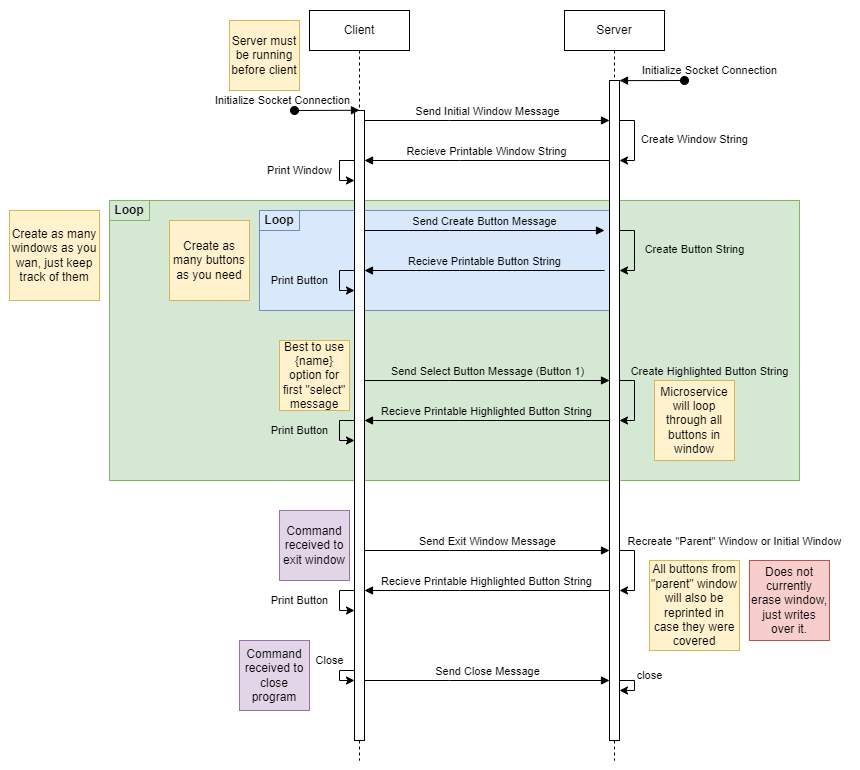

The diagram above was exported from draw.io. Its source (the exported page's mxGraphModel, read from the mxfile embedded in the PNG):
<mxGraphModel dx="2252" dy="783" grid="1" gridSize="10" guides="1" tooltips="1" connect="1" arrows="1" fold="1" page="1" pageScale="1" pageWidth="850" pageHeight="1100" math="0" shadow="0">
  <root>
    <mxCell id="0" />
    <mxCell id="1" parent="0" />
    <mxCell id="a0crlpgvDK4xAqrtWrMA-66" value="" style="whiteSpace=wrap;html=1;strokeColor=none;" vertex="1" parent="1">
      <mxGeometry x="-270" y="30" width="860" height="770" as="geometry" />
    </mxCell>
    <mxCell id="a0crlpgvDK4xAqrtWrMA-49" value="" style="rounded=0;whiteSpace=wrap;html=1;fillColor=#d5e8d4;strokeColor=#82b366;" vertex="1" parent="1">
      <mxGeometry x="-160" y="230" width="690" height="280" as="geometry" />
    </mxCell>
    <mxCell id="a0crlpgvDK4xAqrtWrMA-30" value="" style="rounded=0;whiteSpace=wrap;html=1;fillColor=#dae8fc;strokeColor=#6c8ebf;" vertex="1" parent="1">
      <mxGeometry x="-10" y="240" width="360" height="100" as="geometry" />
    </mxCell>
    <mxCell id="aM9ryv3xv72pqoxQDRHE-1" value="Client" style="shape=umlLifeline;perimeter=lifelinePerimeter;whiteSpace=wrap;html=1;container=0;dropTarget=0;collapsible=0;recursiveResize=0;outlineConnect=0;portConstraint=eastwest;newEdgeStyle={&quot;edgeStyle&quot;:&quot;elbowEdgeStyle&quot;,&quot;elbow&quot;:&quot;vertical&quot;,&quot;curved&quot;:0,&quot;rounded&quot;:0};labelBackgroundColor=none;" parent="1" vertex="1">
      <mxGeometry x="40" y="40" width="100" height="750" as="geometry" />
    </mxCell>
    <mxCell id="aM9ryv3xv72pqoxQDRHE-2" value="" style="html=1;points=[];perimeter=orthogonalPerimeter;outlineConnect=0;targetShapes=umlLifeline;portConstraint=eastwest;newEdgeStyle={&quot;edgeStyle&quot;:&quot;elbowEdgeStyle&quot;,&quot;elbow&quot;:&quot;vertical&quot;,&quot;curved&quot;:0,&quot;rounded&quot;:0};" parent="aM9ryv3xv72pqoxQDRHE-1" vertex="1">
      <mxGeometry x="45" y="100" width="10" height="630" as="geometry" />
    </mxCell>
    <mxCell id="aM9ryv3xv72pqoxQDRHE-3" value="" style="html=1;verticalAlign=bottom;startArrow=oval;endArrow=block;startSize=8;edgeStyle=elbowEdgeStyle;elbow=vertical;curved=0;rounded=0;" parent="aM9ryv3xv72pqoxQDRHE-1" target="aM9ryv3xv72pqoxQDRHE-2" edge="1">
      <mxGeometry x="-1" y="-45" relative="1" as="geometry">
        <mxPoint x="-15" y="100" as="sourcePoint" />
        <mxPoint x="-45" y="-45" as="offset" />
      </mxGeometry>
    </mxCell>
    <mxCell id="a0crlpgvDK4xAqrtWrMA-62" value="Initialize Socket Connection" style="edgeLabel;html=1;align=center;verticalAlign=middle;resizable=0;points=[];labelBackgroundColor=none;" vertex="1" connectable="0" parent="aM9ryv3xv72pqoxQDRHE-3">
      <mxGeometry x="-0.22" y="1" relative="1" as="geometry">
        <mxPoint x="-38" y="-9" as="offset" />
      </mxGeometry>
    </mxCell>
    <mxCell id="a0crlpgvDK4xAqrtWrMA-3" value="" style="endArrow=classic;html=1;rounded=0;" edge="1" parent="aM9ryv3xv72pqoxQDRHE-1" source="aM9ryv3xv72pqoxQDRHE-2" target="aM9ryv3xv72pqoxQDRHE-2">
      <mxGeometry width="50" height="50" relative="1" as="geometry">
        <mxPoint x="-30" y="200" as="sourcePoint" />
        <mxPoint x="20" y="150" as="targetPoint" />
        <Array as="points">
          <mxPoint x="30" y="150" />
          <mxPoint x="30" y="170" />
        </Array>
      </mxGeometry>
    </mxCell>
    <mxCell id="a0crlpgvDK4xAqrtWrMA-4" value="Print Window" style="edgeLabel;html=1;align=center;verticalAlign=middle;resizable=0;points=[];" vertex="1" connectable="0" parent="a0crlpgvDK4xAqrtWrMA-3">
      <mxGeometry x="-0.1969" relative="1" as="geometry">
        <mxPoint x="-40" y="5" as="offset" />
      </mxGeometry>
    </mxCell>
    <mxCell id="a0crlpgvDK4xAqrtWrMA-64" value="" style="endArrow=classic;html=1;rounded=0;" edge="1" parent="aM9ryv3xv72pqoxQDRHE-1" source="aM9ryv3xv72pqoxQDRHE-2" target="aM9ryv3xv72pqoxQDRHE-2">
      <mxGeometry width="50" height="50" relative="1" as="geometry">
        <mxPoint x="40" y="660" as="sourcePoint" />
        <mxPoint x="40" y="670" as="targetPoint" />
        <Array as="points">
          <mxPoint x="30" y="660" />
          <mxPoint x="30" y="670" />
        </Array>
      </mxGeometry>
    </mxCell>
    <mxCell id="a0crlpgvDK4xAqrtWrMA-65" value="Close" style="edgeLabel;html=1;align=center;verticalAlign=middle;resizable=0;points=[];" vertex="1" connectable="0" parent="a0crlpgvDK4xAqrtWrMA-64">
      <mxGeometry x="0.2139" y="1" relative="1" as="geometry">
        <mxPoint x="-11" y="-19" as="offset" />
      </mxGeometry>
    </mxCell>
    <mxCell id="aM9ryv3xv72pqoxQDRHE-5" value="Server" style="shape=umlLifeline;perimeter=lifelinePerimeter;whiteSpace=wrap;html=1;container=0;dropTarget=0;collapsible=0;recursiveResize=0;outlineConnect=0;portConstraint=eastwest;newEdgeStyle={&quot;edgeStyle&quot;:&quot;elbowEdgeStyle&quot;,&quot;elbow&quot;:&quot;vertical&quot;,&quot;curved&quot;:0,&quot;rounded&quot;:0};" parent="1" vertex="1">
      <mxGeometry x="295" y="40" width="100" height="750" as="geometry" />
    </mxCell>
    <mxCell id="aM9ryv3xv72pqoxQDRHE-6" value="" style="html=1;points=[];perimeter=orthogonalPerimeter;outlineConnect=0;targetShapes=umlLifeline;portConstraint=eastwest;newEdgeStyle={&quot;edgeStyle&quot;:&quot;elbowEdgeStyle&quot;,&quot;elbow&quot;:&quot;vertical&quot;,&quot;curved&quot;:0,&quot;rounded&quot;:0};" parent="aM9ryv3xv72pqoxQDRHE-5" vertex="1">
      <mxGeometry x="45" y="70" width="10" height="660" as="geometry" />
    </mxCell>
    <mxCell id="a0crlpgvDK4xAqrtWrMA-15" value="" style="endArrow=classic;html=1;rounded=0;" edge="1" parent="aM9ryv3xv72pqoxQDRHE-5" target="aM9ryv3xv72pqoxQDRHE-6">
      <mxGeometry width="50" height="50" relative="1" as="geometry">
        <mxPoint x="55" y="110" as="sourcePoint" />
        <mxPoint x="55" y="130" as="targetPoint" />
        <Array as="points">
          <mxPoint x="70" y="110" />
          <mxPoint x="70" y="150" />
        </Array>
      </mxGeometry>
    </mxCell>
    <mxCell id="a0crlpgvDK4xAqrtWrMA-16" value="Create Window String" style="edgeLabel;html=1;align=center;verticalAlign=middle;resizable=0;points=[];" vertex="1" connectable="0" parent="a0crlpgvDK4xAqrtWrMA-15">
      <mxGeometry x="-0.1969" relative="1" as="geometry">
        <mxPoint x="60" y="5" as="offset" />
      </mxGeometry>
    </mxCell>
    <mxCell id="aM9ryv3xv72pqoxQDRHE-7" value="Send Initial Window Message" style="html=1;verticalAlign=bottom;endArrow=block;edgeStyle=elbowEdgeStyle;elbow=vertical;curved=0;rounded=0;" parent="1" source="aM9ryv3xv72pqoxQDRHE-2" target="aM9ryv3xv72pqoxQDRHE-6" edge="1">
      <mxGeometry relative="1" as="geometry">
        <mxPoint x="195" y="160" as="sourcePoint" />
        <Array as="points">
          <mxPoint x="180" y="150" />
        </Array>
      </mxGeometry>
    </mxCell>
    <mxCell id="aM9ryv3xv72pqoxQDRHE-9" value="Recieve Printable Window String" style="html=1;verticalAlign=bottom;endArrow=block;edgeStyle=elbowEdgeStyle;elbow=vertical;curved=0;rounded=0;" parent="1" source="aM9ryv3xv72pqoxQDRHE-6" target="aM9ryv3xv72pqoxQDRHE-2" edge="1">
      <mxGeometry relative="1" as="geometry">
        <mxPoint x="175" y="190" as="sourcePoint" />
        <Array as="points">
          <mxPoint x="190" y="190" />
        </Array>
        <mxPoint x="100" y="190" as="targetPoint" />
      </mxGeometry>
    </mxCell>
    <mxCell id="a0crlpgvDK4xAqrtWrMA-2" value="" style="html=1;verticalAlign=bottom;startArrow=oval;endArrow=block;startSize=8;edgeStyle=elbowEdgeStyle;elbow=vertical;curved=0;rounded=0;" edge="1" parent="1">
      <mxGeometry relative="1" as="geometry">
        <mxPoint x="415" y="110" as="sourcePoint" />
        <mxPoint x="350" y="110" as="targetPoint" />
      </mxGeometry>
    </mxCell>
    <mxCell id="a0crlpgvDK4xAqrtWrMA-63" value="Initialize Socket Connection" style="edgeLabel;html=1;align=center;verticalAlign=middle;resizable=0;points=[];labelBackgroundColor=none;" vertex="1" connectable="0" parent="a0crlpgvDK4xAqrtWrMA-2">
      <mxGeometry x="-0.1022" y="-1" relative="1" as="geometry">
        <mxPoint x="54" y="-9" as="offset" />
      </mxGeometry>
    </mxCell>
    <mxCell id="a0crlpgvDK4xAqrtWrMA-10" value="" style="endArrow=classic;html=1;rounded=0;" edge="1" parent="1">
      <mxGeometry width="50" height="50" relative="1" as="geometry">
        <mxPoint x="85" y="300" as="sourcePoint" />
        <mxPoint x="85" y="320" as="targetPoint" />
        <Array as="points">
          <mxPoint x="70" y="300" />
          <mxPoint x="70" y="320" />
        </Array>
      </mxGeometry>
    </mxCell>
    <mxCell id="a0crlpgvDK4xAqrtWrMA-11" value="Print Button" style="edgeLabel;html=1;align=center;verticalAlign=middle;resizable=0;points=[];labelBackgroundColor=none;" vertex="1" connectable="0" parent="a0crlpgvDK4xAqrtWrMA-10">
      <mxGeometry x="-0.1969" relative="1" as="geometry">
        <mxPoint x="-40" y="5" as="offset" />
      </mxGeometry>
    </mxCell>
    <mxCell id="a0crlpgvDK4xAqrtWrMA-12" value="Send Create Button Message" style="html=1;verticalAlign=bottom;endArrow=block;edgeStyle=elbowEdgeStyle;elbow=vertical;curved=0;rounded=0;labelBackgroundColor=none;" edge="1" parent="1">
      <mxGeometry relative="1" as="geometry">
        <mxPoint x="95" y="260" as="sourcePoint" />
        <Array as="points">
          <mxPoint x="180" y="260" />
        </Array>
        <mxPoint x="335" y="260" as="targetPoint" />
      </mxGeometry>
    </mxCell>
    <mxCell id="a0crlpgvDK4xAqrtWrMA-13" value="Recieve Printable Button String" style="html=1;verticalAlign=bottom;endArrow=block;edgeStyle=elbowEdgeStyle;elbow=vertical;curved=0;rounded=0;labelBackgroundColor=none;" edge="1" parent="1">
      <mxGeometry relative="1" as="geometry">
        <mxPoint x="335" y="300" as="sourcePoint" />
        <Array as="points">
          <mxPoint x="190" y="300" />
        </Array>
        <mxPoint x="95" y="300" as="targetPoint" />
      </mxGeometry>
    </mxCell>
    <mxCell id="a0crlpgvDK4xAqrtWrMA-24" value="" style="endArrow=classic;html=1;rounded=0;" edge="1" parent="1">
      <mxGeometry width="50" height="50" relative="1" as="geometry">
        <mxPoint x="85" y="450" as="sourcePoint" />
        <mxPoint x="85" y="470" as="targetPoint" />
        <Array as="points">
          <mxPoint x="70" y="450" />
          <mxPoint x="70" y="470" />
        </Array>
      </mxGeometry>
    </mxCell>
    <mxCell id="a0crlpgvDK4xAqrtWrMA-25" value="Print Button" style="edgeLabel;html=1;align=center;verticalAlign=middle;resizable=0;points=[];labelBackgroundColor=none;" vertex="1" connectable="0" parent="a0crlpgvDK4xAqrtWrMA-24">
      <mxGeometry x="-0.1969" relative="1" as="geometry">
        <mxPoint x="-40" y="5" as="offset" />
      </mxGeometry>
    </mxCell>
    <mxCell id="a0crlpgvDK4xAqrtWrMA-26" value="Send Select Button Message (Button 1)" style="html=1;verticalAlign=bottom;endArrow=block;edgeStyle=elbowEdgeStyle;elbow=vertical;curved=0;rounded=0;labelBackgroundColor=none;" edge="1" parent="1" target="aM9ryv3xv72pqoxQDRHE-6">
      <mxGeometry relative="1" as="geometry">
        <mxPoint x="95" y="410" as="sourcePoint" />
        <Array as="points">
          <mxPoint x="180" y="410" />
        </Array>
        <mxPoint x="335" y="410" as="targetPoint" />
      </mxGeometry>
    </mxCell>
    <mxCell id="a0crlpgvDK4xAqrtWrMA-27" value="Recieve Printable Highlighted Button String" style="html=1;verticalAlign=bottom;endArrow=block;edgeStyle=elbowEdgeStyle;elbow=vertical;curved=0;rounded=0;labelBackgroundColor=none;" edge="1" parent="1" source="aM9ryv3xv72pqoxQDRHE-6">
      <mxGeometry relative="1" as="geometry">
        <mxPoint x="335" y="450" as="sourcePoint" />
        <Array as="points">
          <mxPoint x="190" y="450" />
        </Array>
        <mxPoint x="95" y="450" as="targetPoint" />
      </mxGeometry>
    </mxCell>
    <mxCell id="a0crlpgvDK4xAqrtWrMA-31" value="Loop" style="rounded=0;whiteSpace=wrap;html=1;fillColor=none;strokeColor=#6c8ebf;fontStyle=1" vertex="1" parent="1">
      <mxGeometry x="-10" y="240" width="40" height="20" as="geometry" />
    </mxCell>
    <mxCell id="a0crlpgvDK4xAqrtWrMA-33" value="Microservice will loop through all buttons in window" style="whiteSpace=wrap;html=1;aspect=fixed;fillColor=#fff2cc;strokeColor=#d6b656;" vertex="1" parent="1">
      <mxGeometry x="385" y="410" width="80" height="80" as="geometry" />
    </mxCell>
    <mxCell id="a0crlpgvDK4xAqrtWrMA-34" value="Best to use {name} option for first &quot;select&quot; message" style="whiteSpace=wrap;html=1;aspect=fixed;fillColor=#fff2cc;strokeColor=#d6b656;" vertex="1" parent="1">
      <mxGeometry x="10" y="370" width="70" height="70" as="geometry" />
    </mxCell>
    <mxCell id="a0crlpgvDK4xAqrtWrMA-35" value="Create as many buttons as you need" style="whiteSpace=wrap;html=1;aspect=fixed;fillColor=#fff2cc;strokeColor=#d6b656;" vertex="1" parent="1">
      <mxGeometry x="-100" y="250" width="80" height="80" as="geometry" />
    </mxCell>
    <mxCell id="a0crlpgvDK4xAqrtWrMA-36" value="Command received to exit window" style="whiteSpace=wrap;html=1;aspect=fixed;fillColor=#e1d5e7;strokeColor=#9673a6;" vertex="1" parent="1">
      <mxGeometry x="10" y="540" width="70" height="70" as="geometry" />
    </mxCell>
    <mxCell id="a0crlpgvDK4xAqrtWrMA-37" value="" style="endArrow=classic;html=1;rounded=0;" edge="1" parent="1">
      <mxGeometry width="50" height="50" relative="1" as="geometry">
        <mxPoint x="85" y="620" as="sourcePoint" />
        <mxPoint x="85" y="640" as="targetPoint" />
        <Array as="points">
          <mxPoint x="70" y="620" />
          <mxPoint x="70" y="640" />
        </Array>
      </mxGeometry>
    </mxCell>
    <mxCell id="a0crlpgvDK4xAqrtWrMA-38" value="Print Button" style="edgeLabel;html=1;align=center;verticalAlign=middle;resizable=0;points=[];labelBackgroundColor=none;" vertex="1" connectable="0" parent="a0crlpgvDK4xAqrtWrMA-37">
      <mxGeometry x="-0.1969" relative="1" as="geometry">
        <mxPoint x="-40" y="5" as="offset" />
      </mxGeometry>
    </mxCell>
    <mxCell id="a0crlpgvDK4xAqrtWrMA-39" value="Send Exit Window Message" style="html=1;verticalAlign=bottom;endArrow=block;edgeStyle=elbowEdgeStyle;elbow=vertical;curved=0;rounded=0;labelBackgroundColor=none;" edge="1" parent="1">
      <mxGeometry relative="1" as="geometry">
        <mxPoint x="95" y="580" as="sourcePoint" />
        <Array as="points">
          <mxPoint x="180" y="580" />
        </Array>
        <mxPoint x="340" y="580" as="targetPoint" />
      </mxGeometry>
    </mxCell>
    <mxCell id="a0crlpgvDK4xAqrtWrMA-40" value="Recieve Printable Highlighted Button String" style="html=1;verticalAlign=bottom;endArrow=block;edgeStyle=elbowEdgeStyle;elbow=vertical;curved=0;rounded=0;labelBackgroundColor=none;" edge="1" parent="1">
      <mxGeometry relative="1" as="geometry">
        <mxPoint x="340" y="620" as="sourcePoint" />
        <Array as="points">
          <mxPoint x="190" y="620" />
        </Array>
        <mxPoint x="95" y="620" as="targetPoint" />
      </mxGeometry>
    </mxCell>
    <mxCell id="a0crlpgvDK4xAqrtWrMA-41" value="" style="endArrow=classic;html=1;rounded=0;" edge="1" parent="1">
      <mxGeometry width="50" height="50" relative="1" as="geometry">
        <mxPoint x="350" y="260" as="sourcePoint" />
        <mxPoint x="350" y="300" as="targetPoint" />
        <Array as="points">
          <mxPoint x="365" y="260" />
          <mxPoint x="365" y="300" />
        </Array>
      </mxGeometry>
    </mxCell>
    <mxCell id="a0crlpgvDK4xAqrtWrMA-42" value="Create Button String" style="edgeLabel;html=1;align=center;verticalAlign=middle;resizable=0;points=[];labelBackgroundColor=none;" vertex="1" connectable="0" parent="a0crlpgvDK4xAqrtWrMA-41">
      <mxGeometry x="-0.1969" relative="1" as="geometry">
        <mxPoint x="60" y="5" as="offset" />
      </mxGeometry>
    </mxCell>
    <mxCell id="a0crlpgvDK4xAqrtWrMA-43" value="" style="endArrow=classic;html=1;rounded=0;" edge="1" parent="1">
      <mxGeometry width="50" height="50" relative="1" as="geometry">
        <mxPoint x="350" y="410" as="sourcePoint" />
        <mxPoint x="350" y="450" as="targetPoint" />
        <Array as="points">
          <mxPoint x="365" y="410" />
          <mxPoint x="365" y="450" />
        </Array>
      </mxGeometry>
    </mxCell>
    <mxCell id="a0crlpgvDK4xAqrtWrMA-44" value="Create Highlighted Button String" style="edgeLabel;html=1;align=center;verticalAlign=middle;resizable=0;points=[];labelBackgroundColor=none;" vertex="1" connectable="0" parent="a0crlpgvDK4xAqrtWrMA-43">
      <mxGeometry x="-0.1969" relative="1" as="geometry">
        <mxPoint x="75" y="-23" as="offset" />
      </mxGeometry>
    </mxCell>
    <mxCell id="a0crlpgvDK4xAqrtWrMA-45" value="" style="endArrow=classic;html=1;rounded=0;" edge="1" parent="1">
      <mxGeometry width="50" height="50" relative="1" as="geometry">
        <mxPoint x="350" y="580" as="sourcePoint" />
        <mxPoint x="350" y="620" as="targetPoint" />
        <Array as="points">
          <mxPoint x="365" y="580" />
          <mxPoint x="365" y="620" />
        </Array>
      </mxGeometry>
    </mxCell>
    <mxCell id="a0crlpgvDK4xAqrtWrMA-46" value="Recreate &quot;Parent&quot; Window or Initial Window" style="edgeLabel;html=1;align=center;verticalAlign=middle;resizable=0;points=[];labelBackgroundColor=none;" vertex="1" connectable="0" parent="a0crlpgvDK4xAqrtWrMA-45">
      <mxGeometry x="-0.1969" relative="1" as="geometry">
        <mxPoint x="100" y="-23" as="offset" />
      </mxGeometry>
    </mxCell>
    <mxCell id="a0crlpgvDK4xAqrtWrMA-47" value="All buttons from &quot;parent&quot; window will also be reprinted in case they were covered" style="whiteSpace=wrap;html=1;aspect=fixed;fillColor=#fff2cc;strokeColor=#d6b656;" vertex="1" parent="1">
      <mxGeometry x="380" y="590" width="90" height="90" as="geometry" />
    </mxCell>
    <mxCell id="a0crlpgvDK4xAqrtWrMA-48" value="Server must be running before client" style="whiteSpace=wrap;html=1;aspect=fixed;fillColor=#fff2cc;strokeColor=#d6b656;" vertex="1" parent="1">
      <mxGeometry x="-40" y="50" width="70" height="70" as="geometry" />
    </mxCell>
    <mxCell id="a0crlpgvDK4xAqrtWrMA-50" value="Loop" style="rounded=0;whiteSpace=wrap;html=1;fillColor=#d5e8d4;strokeColor=#82b366;fontStyle=1" vertex="1" parent="1">
      <mxGeometry x="-160" y="230" width="40" height="20" as="geometry" />
    </mxCell>
    <mxCell id="a0crlpgvDK4xAqrtWrMA-51" value="Create as many windows as you wan, just keep track of them" style="whiteSpace=wrap;html=1;aspect=fixed;fillColor=#fff2cc;strokeColor=#d6b656;" vertex="1" parent="1">
      <mxGeometry x="-260" y="240" width="90" height="90" as="geometry" />
    </mxCell>
    <mxCell id="a0crlpgvDK4xAqrtWrMA-52" value="Does not currently erase window, just writes over it." style="whiteSpace=wrap;html=1;aspect=fixed;fillColor=#f8cecc;strokeColor=#b85450;" vertex="1" parent="1">
      <mxGeometry x="480" y="590" width="80" height="80" as="geometry" />
    </mxCell>
    <mxCell id="a0crlpgvDK4xAqrtWrMA-53" value="Command received to close program" style="whiteSpace=wrap;html=1;aspect=fixed;fillColor=#e1d5e7;strokeColor=#9673a6;" vertex="1" parent="1">
      <mxGeometry x="-30" y="670" width="70" height="70" as="geometry" />
    </mxCell>
    <mxCell id="a0crlpgvDK4xAqrtWrMA-56" value="Send Close Message" style="html=1;verticalAlign=bottom;endArrow=block;edgeStyle=elbowEdgeStyle;elbow=vertical;curved=0;rounded=0;labelBackgroundColor=none;" edge="1" parent="1">
      <mxGeometry relative="1" as="geometry">
        <mxPoint x="95" y="710" as="sourcePoint" />
        <Array as="points">
          <mxPoint x="180" y="710" />
        </Array>
        <mxPoint x="340" y="710" as="targetPoint" />
      </mxGeometry>
    </mxCell>
    <mxCell id="a0crlpgvDK4xAqrtWrMA-58" value="" style="endArrow=classic;html=1;rounded=0;" edge="1" parent="1" target="aM9ryv3xv72pqoxQDRHE-6">
      <mxGeometry width="50" height="50" relative="1" as="geometry">
        <mxPoint x="350" y="710" as="sourcePoint" />
        <mxPoint x="350" y="750" as="targetPoint" />
        <Array as="points">
          <mxPoint x="365" y="710" />
          <mxPoint x="365" y="720" />
        </Array>
      </mxGeometry>
    </mxCell>
    <mxCell id="a0crlpgvDK4xAqrtWrMA-59" value="close" style="edgeLabel;html=1;align=center;verticalAlign=middle;resizable=0;points=[];labelBackgroundColor=none;" vertex="1" connectable="0" parent="a0crlpgvDK4xAqrtWrMA-58">
      <mxGeometry x="-0.1969" relative="1" as="geometry">
        <mxPoint x="15" y="-6" as="offset" />
      </mxGeometry>
    </mxCell>
  </root>
</mxGraphModel>